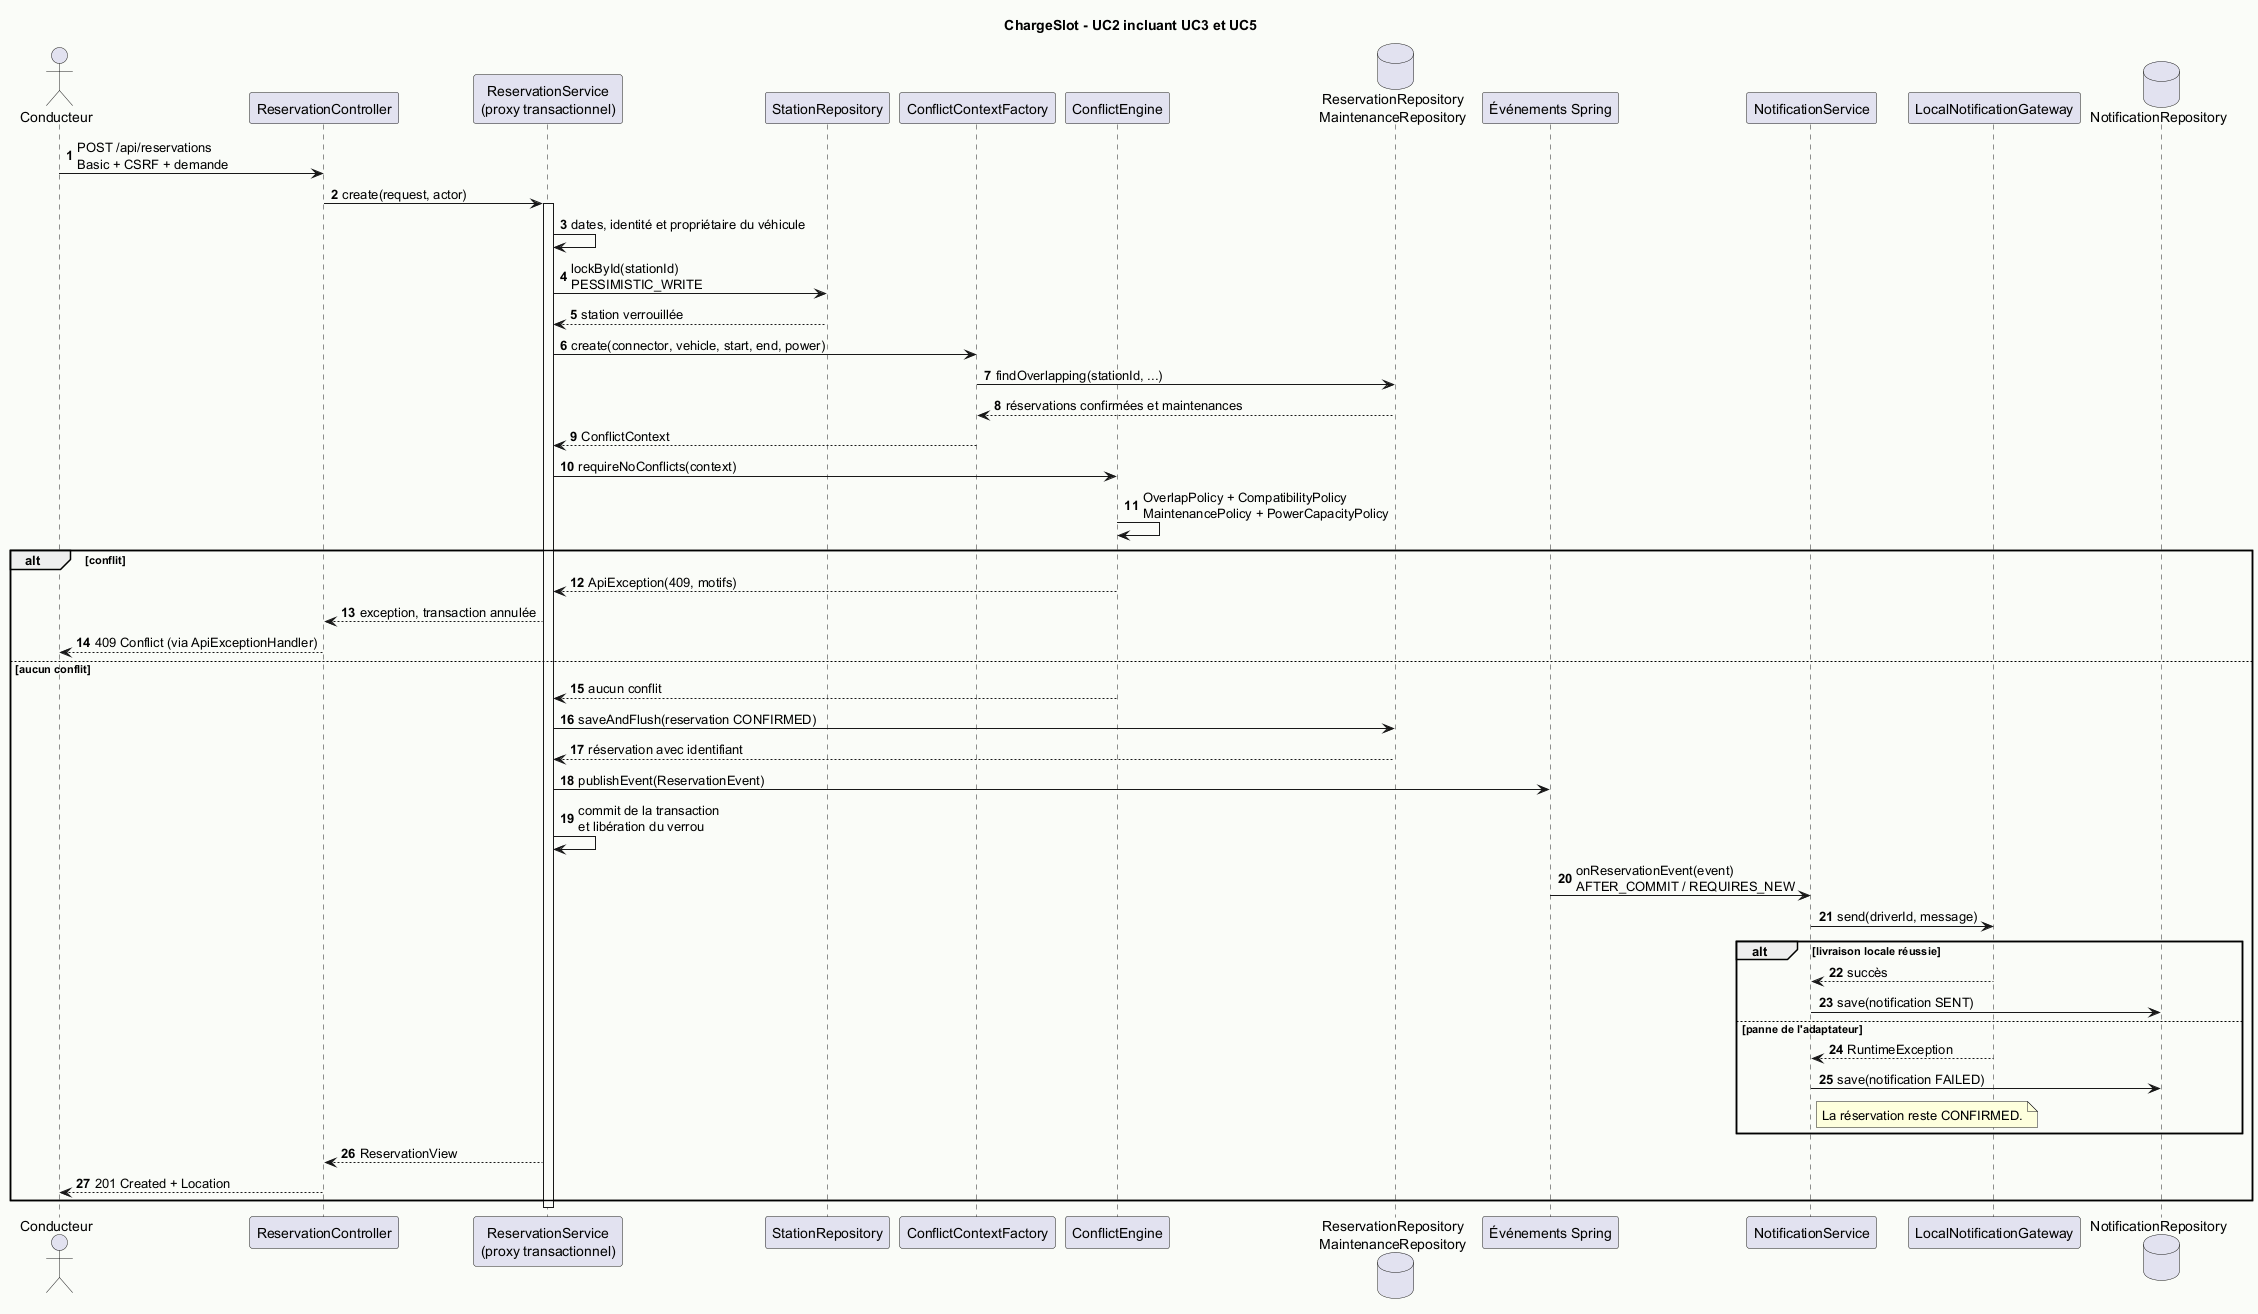

The diagram above was rendered by PlantUML. Its source (embedded in the PNG):
@startuml
skinparam backgroundColor #FAFCF8
skinparam shadowing false
skinparam defaultFontName SansSerif
autonumber
title ChargeSlot - UC2 incluant UC3 et UC5
actor Conducteur
participant ReservationController as Controller
participant "ReservationService\n(proxy transactionnel)" as Service
participant StationRepository as Station
participant ConflictContextFactory as Context
participant ConflictEngine as Engine
database "ReservationRepository\nMaintenanceRepository" as Data
participant "Événements Spring" as Events
participant NotificationService as Notification
participant LocalNotificationGateway as Gateway
database NotificationRepository as NRepo
Conducteur -> Controller : POST /api/reservations\nBasic + CSRF + demande
Controller -> Service : create(request, actor)
activate Service
Service -> Service : dates, identité et propriétaire du véhicule
Service -> Station : lockById(stationId)\nPESSIMISTIC_WRITE
Station --> Service : station verrouillée
Service -> Context : create(connector, vehicle, start, end, power)
Context -> Data : findOverlapping(stationId, ...)
Data --> Context : réservations confirmées et maintenances
Context --> Service : ConflictContext
Service -> Engine : requireNoConflicts(context)
Engine -> Engine : OverlapPolicy + CompatibilityPolicy\nMaintenancePolicy + PowerCapacityPolicy
alt conflit
  Engine --> Service : ApiException(409, motifs)
  Service --> Controller : exception, transaction annulée
  Controller --> Conducteur : 409 Conflict (via ApiExceptionHandler)
else aucun conflit
  Engine --> Service : aucun conflit
  Service -> Data : saveAndFlush(reservation CONFIRMED)
  Data --> Service : réservation avec identifiant
  Service -> Events : publishEvent(ReservationEvent)
  Service -> Service : commit de la transaction\net libération du verrou
  Events -> Notification : onReservationEvent(event)\nAFTER_COMMIT / REQUIRES_NEW
  Notification -> Gateway : send(driverId, message)
  alt livraison locale réussie
    Gateway --> Notification : succès
    Notification -> NRepo : save(notification SENT)
  else panne de l'adaptateur
    Gateway --> Notification : RuntimeException
    Notification -> NRepo : save(notification FAILED)
    note right of Notification : La réservation reste CONFIRMED.
  end
  Service --> Controller : ReservationView
  Controller --> Conducteur : 201 Created + Location
end
deactivate Service
@enduml